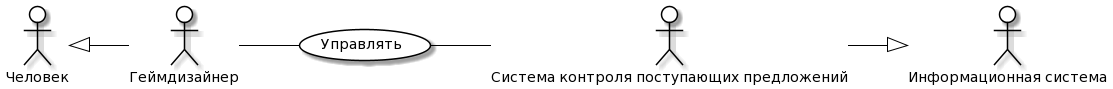

The diagram above was rendered by PlantUML. Its source (embedded in the PNG):
@startuml
skinparam actor {
	BackgroundColor White
	ArrowColor Black
	BorderColor Black
}
skinparam usecase {
	BackgroundColor White
	ArrowColor Black
	BorderColor Black
}
left to right direction
actor P0 as "Человек"
actor M0 as "Информационная система"
actor P as "Геймдизайнер"
actor M as "Система контроля поступающих предложений"
usecase A as "Управлять"
P -- (A)
(A) -- M
P0 <|-- P
M --|> M0
@enduml